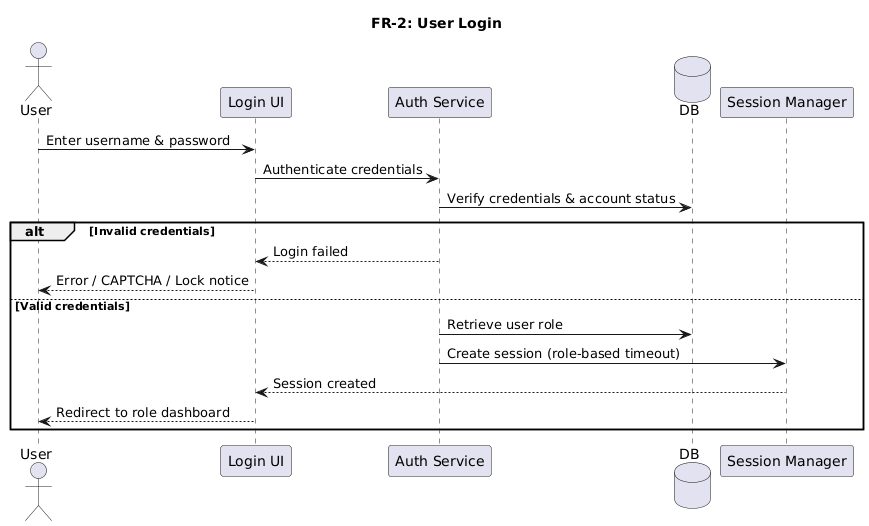

The diagram above was rendered by PlantUML. Its source (embedded in the PNG):
@startuml
title FR-2: User Login

actor User
participant "Login UI" as UI
participant "Auth Service" as AS
database DB
participant "Session Manager" as SM

User -> UI : Enter username & password
UI -> AS : Authenticate credentials
AS -> DB : Verify credentials & account status

alt Invalid credentials
AS --> UI : Login failed
UI --> User : Error / CAPTCHA / Lock notice
else Valid credentials
AS -> DB : Retrieve user role
AS -> SM : Create session (role-based timeout)
SM --> UI : Session created
UI --> User : Redirect to role dashboard
end
@enduml